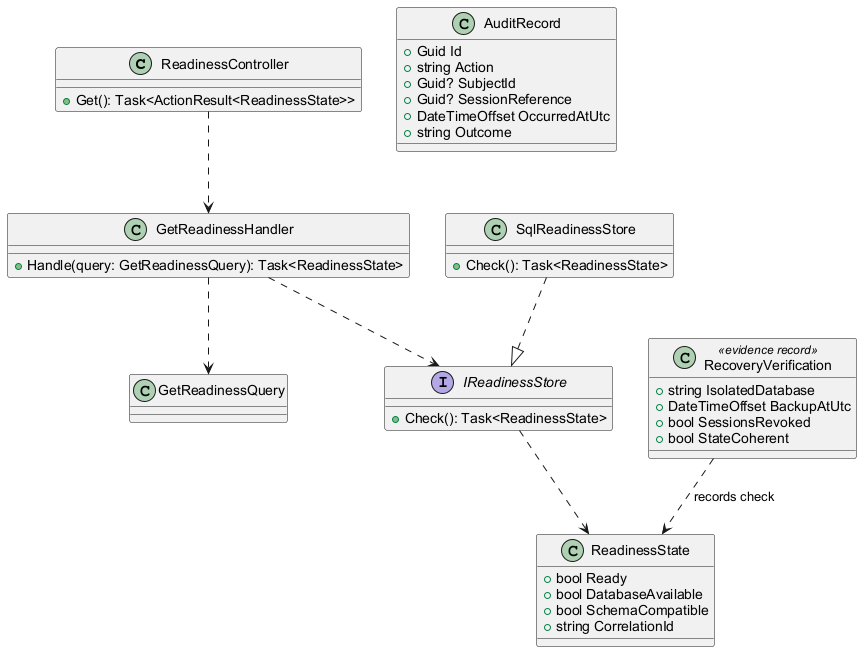

The diagram above was rendered by PlantUML. Its source (embedded in the PNG):
@startuml
skinparam backgroundColor #FFFFFF
skinparam shadowing false
skinparam defaultFontName Arial
class ReadinessController {
 +Get(): Task<ActionResult<ReadinessState>>
}
class GetReadinessHandler {
 +Handle(query: GetReadinessQuery): Task<ReadinessState>
}
class GetReadinessQuery
interface IReadinessStore {
 +Check(): Task<ReadinessState>
}
class SqlReadinessStore {
 +Check(): Task<ReadinessState>
}
class ReadinessState {
 +bool Ready
 +bool DatabaseAvailable
 +bool SchemaCompatible
 +string CorrelationId
}
class AuditRecord {
 +Guid Id
 +string Action
 +Guid? SubjectId
 +Guid? SessionReference
 +DateTimeOffset OccurredAtUtc
 +string Outcome
}
class RecoveryVerification <<evidence record>> {
 +string IsolatedDatabase
 +DateTimeOffset BackupAtUtc
 +bool SessionsRevoked
 +bool StateCoherent
}
ReadinessController ..> GetReadinessHandler
GetReadinessHandler ..> GetReadinessQuery
GetReadinessHandler ..> IReadinessStore
SqlReadinessStore ..|> IReadinessStore
IReadinessStore ..> ReadinessState
RecoveryVerification ..> ReadinessState : records check

@enduml